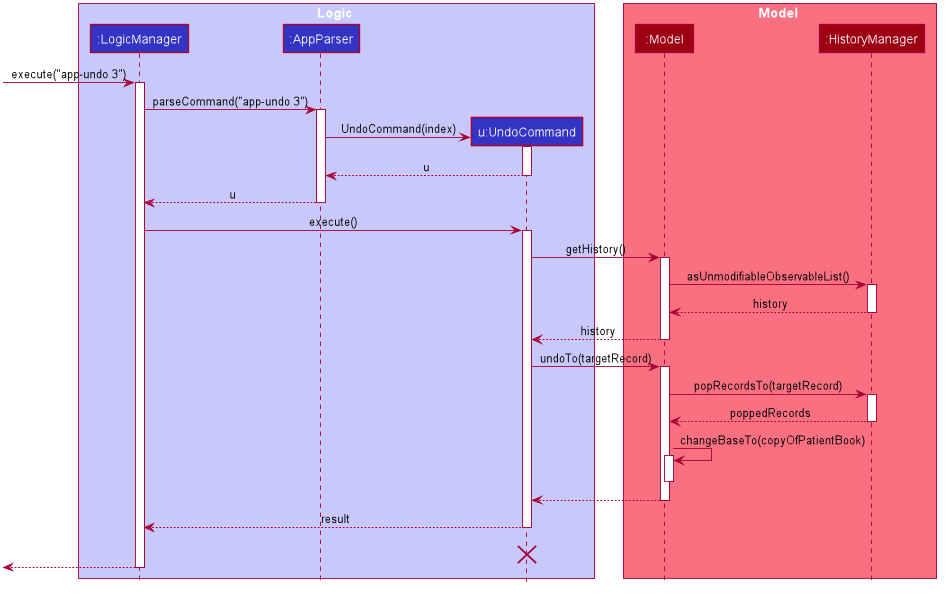

The diagram above was rendered by PlantUML. Its source (embedded in the PNG):
@startuml








skinparam ClassAttributeFontColor #FFFFFF

skinparam BackgroundColor #FFFFFFF

skinparam Shadowing false

skinparam Class {
    FontColor #FFFFFF
    BorderThickness 1
    BorderColor #FFFFFF
    StereotypeFontColor #FFFFFF
    FontName Arial
}

skinparam Actor {
    BorderColor #000000
    Color #000000
    FontName Arial
}

skinparam Sequence {
    MessageAlign center
    BoxFontSize 15
    BoxPadding 0
    BoxFontColor #FFFFFF
    FontName Arial
}

skinparam Participant {
    FontColor #FFFFFFF
    Padding 20
}

skinparam MinClassWidth 50
skinparam ParticipantPadding 10
skinparam Shadowing false
skinparam DefaultTextAlignment center
skinparam packageStyle Rectangle

hide footbox
hide members
hide circle

box Logic #C8C8FA
participant ":LogicManager" as LogicManager #3333C4
participant ":AppParser" as AppParser #3333C4
participant "u:UndoCommand" as UndoCommand #3333C4
end box

box Model #F97181
participant ":Model" as Model #9D0012
participant ":HistoryManager" as HistoryManager #9D0012
end box

[-> LogicManager : execute("app-undo 3")
activate LogicManager

LogicManager -> AppParser : parseCommand("app-undo 3")
activate AppParser

create UndoCommand
AppParser -> UndoCommand : UndoCommand(index)
activate UndoCommand

UndoCommand --> AppParser : u
deactivate UndoCommand

AppParser --> LogicManager : u
deactivate AppParser

LogicManager -> UndoCommand : execute()
activate UndoCommand

UndoCommand -> Model : getHistory()
activate Model

Model -> HistoryManager : asUnmodifiableObservableList()
activate HistoryManager

HistoryManager --> Model : history
deactivate HistoryManager

Model --> UndoCommand : history
deactivate Model

UndoCommand -> Model : undoTo(targetRecord)
activate Model

Model -> HistoryManager : popRecordsTo(targetRecord)
activate HistoryManager

HistoryManager --> Model : poppedRecords
deactivate HistoryManager

Model -> Model : changeBaseTo(copyOfPatientBook)
activate Model
deactivate Model

Model --> UndoCommand
deactivate Model

UndoCommand --> LogicManager : result
deactivate UndoCommand
UndoCommand -[hidden]-> LogicManager : result
destroy UndoCommand

[<--LogicManager
deactivate LogicManager
@enduml